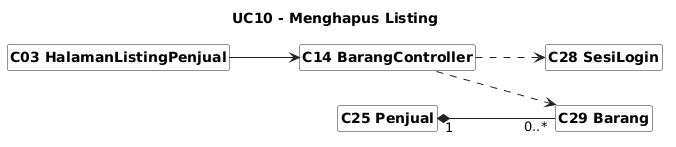

The diagram above was rendered by PlantUML. Its source (embedded in the PNG):
@startuml
skinparam shadowing false
skinparam classAttributeIconSize 0
skinparam classBackgroundColor #FFFFFF
skinparam classBorderColor #222222
skinparam arrowColor #222222
skinparam packageBorderColor #888888
skinparam defaultFontName Arial
skinparam classFontStyle bold
skinparam stereotypeFontSize 10
hide circle
hide members
hide stereotype
left to right direction

skinparam nodesep 35
skinparam ranksep 70
title UC10 - Menghapus Listing
class "C03 HalamanListingPenjual" as C03
class "C14 BarangController" as C14
class "C25 Penjual" as C25
class "C28 SesiLogin" as C28
class "C29 Barang" as C29
C03 --> C14
C14 ..> C28
C14 ..> C29
C25 "1" *-- "0..*" C29
@enduml